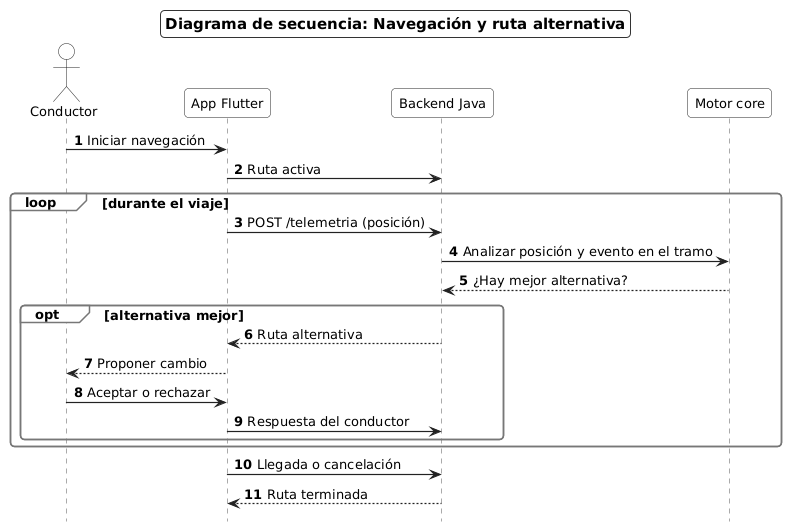

The diagram above was rendered by PlantUML. Its source (embedded in the PNG):
@startuml SEC-05_RutaAlternativa
' Diagrama de secuencia general: navegación y ruta alternativa
skinparam shadowing false
skinparam defaultFontName "DejaVu Sans"
skinparam defaultFontSize 13
skinparam wrapWidth 160
skinparam ArrowColor #222222
skinparam backgroundColor white
skinparam titleBorderThickness 1
skinparam titleBorderColor #333333
skinparam titleBorderRoundCorner 0
skinparam titleFontSize 15
skinparam titleBackgroundColor white
skinparam roundCorner 8
skinparam sequence {
  ParticipantBackgroundColor white
  ParticipantBorderColor #222222
  ActorBackgroundColor white
  ActorBorderColor #222222
  LifeLineBorderColor #555555
  LifeLineBackgroundColor white
  GroupBorderColor #777777
  GroupBackgroundColor white
  ArrowThickness 1.2
}
skinparam note {
  BackgroundColor white
  BorderColor #777777
}
skinparam database {
  BackgroundColor white
  BorderColor #222222
}
skinparam responseMessageBelowArrow true
hide footbox
autonumber

title Diagrama de secuencia: Navegación y ruta alternativa

actor Conductor
participant "App Flutter" as App
participant "Backend Java" as Backend
participant "Motor core" as Core

Conductor -> App : Iniciar navegación
App -> Backend : Ruta activa

loop durante el viaje
  App -> Backend : POST /telemetria (posición)
  Backend -> Core : Analizar posición y evento en el tramo
  Core --> Backend : ¿Hay mejor alternativa?
  opt alternativa mejor
    Backend --> App : Ruta alternativa
    App --> Conductor : Proponer cambio
    Conductor -> App : Aceptar o rechazar
    App -> Backend : Respuesta del conductor
  end
end

App -> Backend : Llegada o cancelación
Backend --> App : Ruta terminada

@enduml